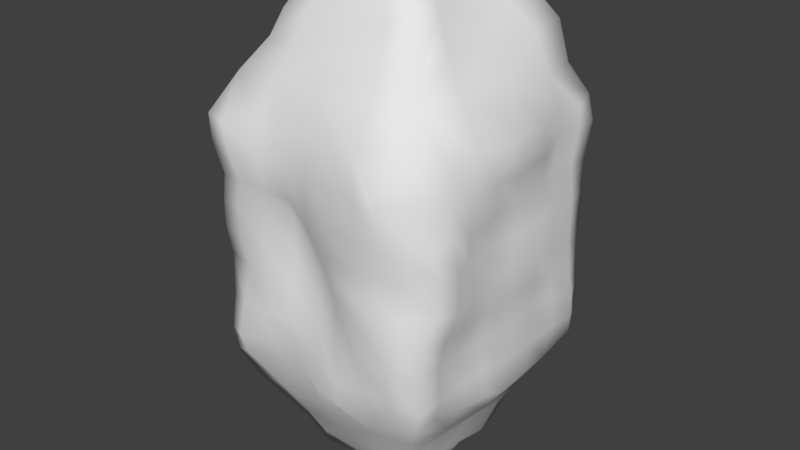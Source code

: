 # Source: Rock6.blend  (saved by Blender 2.78.0; exported with 4.5.12 LTS)
import bpy
from mathutils import Matrix  # noqa: F401  (used for matrix-valued properties, if any)

bpy.ops.wm.read_factory_settings(use_empty=True)
scene = bpy.context.scene
scene.name = 'Scene'

# ---- collections
col_collection_1 = bpy.data.collections.new('Collection 1'); scene.collection.children.link(col_collection_1)

# ---- materials (node trees are filled in below, after node groups)
mat_material = bpy.data.materials.new('Material')
mat_material.alpha_threshold = 0.0
mat_material.use_transparent_shadow = False
mat_material.roughness = 0.5
mat_material.line_color = (0.0, 0.0, 0.0, 1.0)

# ---- material node trees

# ---- world
world_world = bpy.data.worlds.new('World'); scene.world = world_world
world_world.color = (0.05088, 0.05088, 0.05088)
world_world.use_sun_shadow = False
world_world.sun_shadow_jitter_overblur = 0.0
world_world.cycles.sampling_method = 'MANUAL'

# ---- meshes
me_cube = bpy.data.meshes.new('Cube')
me_cube.from_pydata([(0.4707, 0.4509, -1.959), (0.4697, -0.5638, -1.897), (-0.3754, -0.513, -1.912), (-0.5048, 0.4757, -1.971), (0.4725, 0.5307, 1.9), (0.4165, -0.4739, 2.001), (-0.5285, -0.4292, 1.841), (-0.4963, 0.5032, 1.941), (0.9321, 0.9525, -0.9562), (0.8904, -0.9384, -0.9817), (-0.8411, 0.8171, -1.024), (-0.8986, -0.9451, -1.016), (0.9593, 0.9271, 0.9971), (0.8814, -0.941, 0.9988), (-0.9642, 0.9508, 0.9794), (-0.9619, -0.993, 0.9419), (0.9935, -0.03818, -1.071), (0.05354, 0.9463, -0.9507), (0.9657, 0.9178, 0.01459), (-0.0006883, -1.011, -0.9472), (1.012, -0.9019, -0.03859), (-1.019, -0.02257, -1.055), (-0.9593, -0.9154, 0.02956), (-0.9766, 0.9114, -0.01301), (1.067, -0.06517, 1.028), (0.0001461, 0.966, 1.018), (-0.0323, -0.9582, 1.008), (-1.036, -0.04334, 1.037), (0.4874, 0.005088, -1.892), (0.01054, 0.4428, -2.004), (0.004371, -0.4834, -1.932), (-0.5015, -0.04373, -1.924), (0.483, 0.003683, 1.902), (0.04719, 0.5414, 1.938), (-0.05484, -0.4519, 1.916), (-0.4667, 0.03198, 1.97), (0.6237, -0.701, -1.486), (0.6231, 0.6485, -1.536), (-0.6531, 0.6289, -1.566), (-0.6901, -0.6769, -1.518), (0.7887, 0.7398, 1.561), (0.6841, -0.6538, 1.519), (-0.6409, 0.6084, 1.443), (-0.647, -0.6568, 1.485), (-0.6855, -0.07943, 1.521), (0.01284, -0.7594, 1.527), (-0.01309, 0.765, 1.541), (0.7205, -0.003044, 1.57), (-0.7494, 0.004811, -1.521), (0.06614, -0.7533, -1.473), (0.01168, 0.7035, -1.514), (0.7042, -0.01455, -1.447), (0.04158, 0.9534, -0.05545), (-0.9501, 0.0188, -0.03176), (-0.02937, -0.9109, 0.01808), (1.029, -0.07666, 0.008607), (-0.006424, 0.001293, 1.958), (-0.04028, 0.05437, -1.963), (0.9273, -0.4867, -1.015), (-0.5081, 0.9454, -1.026), (0.9629, 0.9217, 0.4774), (-0.4228, -0.9575, -0.8775), (1.008, -0.9361, 0.4854), (-0.9297, 0.446, -1.065), (-0.8484, -0.9837, 0.5035), (-0.9758, 0.974, 0.4783), (0.9857, -0.4647, 0.9902), (-0.4863, 1.004, 1.009), (-0.5068, -0.9387, 1.013), (-0.9135, 0.544, 0.9828), (0.5189, -0.2634, -1.923), (-0.2648, 0.4512, -1.999), (-0.2214, -0.4648, -1.947), (-0.5085, 0.2601, -1.931), (0.4061, -0.2708, 1.989), (-0.2346, 0.5541, 1.947), (-0.3231, -0.4289, 1.912), (-0.5203, 0.2974, 1.997), (0.5148, -0.6273, -1.726), (0.755, 0.8077, -1.246), (-0.7553, 0.6784, -1.299), (-0.5358, -0.5624, -1.723), (0.6337, 0.6313, 1.775), (0.7658, -0.763, 1.277), (-0.5747, 0.5049, 1.685), (-0.822, -0.8039, 1.238), (0.9662, 0.556, -1.065), (0.5516, 0.8975, -0.9557), (0.9821, 0.9126, -0.512), (0.5355, -0.985, -0.9774), (0.9377, -0.9793, -0.4977), (-0.9558, -0.3975, -1.056), (-0.9103, -0.9133, -0.5274), (-0.9618, 0.9631, -0.5002), (0.9623, 0.5254, 0.9962), (0.5018, 0.9066, 0.9888), (0.4826, -1.059, 0.9951), (-1.011, -0.5141, 0.9782), (0.4718, 0.2176, -1.91), (0.2863, 0.4719, -2.065), (0.2621, -0.5478, -1.88), (-0.4111, -0.3117, -1.89), (0.4323, 0.2878, 1.894), (0.3079, 0.5181, 1.933), (0.2201, -0.474, 1.974), (-0.4794, -0.1822, 1.928), (0.7635, -0.833, -1.208), (0.5524, 0.5228, -1.802), (-0.59, 0.5692, -1.794), (-0.7993, -0.8169, -1.295), (0.866, 0.7676, 1.25), (0.5924, -0.5397, 1.789), (-0.7742, 0.7603, 1.215), (-0.5964, -0.5643, 1.673), (-0.8538, -0.06891, 1.278), (-0.6086, -0.07242, 1.736), (-0.6975, -0.3724, 1.515), (-0.7263, 0.297, 1.452), (-0.03494, -0.8669, 1.269), (0.01492, -0.6219, 1.734), (0.3958, -0.7198, 1.518), (-0.3575, -0.7339, 1.49), (-0.01182, 0.8484, 1.264), (0.03329, 0.6362, 1.769), (-0.3131, 0.7278, 1.539), (0.4057, 0.7366, 1.562), (0.8832, -0.02827, 1.326), (0.5663, 0.01772, 1.755), (0.7948, 0.4351, 1.538), (0.6858, -0.3822, 1.54), (-0.8223, -0.03314, -1.315), (-0.6669, 0.02279, -1.724), (-0.73, 0.3887, -1.575), (-0.7721, -0.3535, -1.528), (0.02696, -0.925, -1.198), (0.01405, -0.6205, -1.734), (-0.3531, -0.7492, -1.472), (0.4096, -0.757, -1.489), (0.01581, 0.8511, -1.239), (-0.02576, 0.5638, -1.802), (0.3585, 0.7328, -1.581), (-0.3452, 0.7223, -1.517), (0.8395, -0.0186, -1.276), (0.6191, -0.02914, -1.709), (0.6422, -0.368, -1.482), (0.7123, 0.294, -1.508), (-0.5678, 0.9525, -0.04112), (0.514, 0.9456, 0.06092), (0.02113, 0.9698, 0.426), (-0.02122, 1.021, -0.4987), (-0.9702, 0.4807, 0.003852), (-1.016, -0.523, 0.002067), (-0.9994, 0.001187, -0.5136), (-1.053, 0.01006, 0.4412), (-0.5045, -0.9592, 0.03299), (0.4524, -1.094, 0.01572), (0.01323, -0.9612, -0.4519), (-0.01819, -1.013, 0.4742), (1.028, -0.4925, -0.03395), (1.038, 0.4284, -0.04982), (1.017, -0.04167, -0.4791), (0.996, 0.01393, 0.4762), (-0.06292, -0.1689, 1.996), (-0.02658, 0.2462, 1.928), (0.2911, -0.008149, 1.963), (-0.2363, 0.03121, 2.011), (-0.2784, 0.02408, -1.969), (0.269, 0.04871, -1.928), (-0.01247, 0.2847, -1.949), (-0.006762, -0.2197, -1.984), (0.3033, -0.2402, -1.919), (0.26, 0.2669, -1.986), (-0.2618, 0.2797, -1.946), (-0.2754, 0.2876, 1.993), (0.2408, 0.25, 1.937), (0.1955, -0.2303, 2.039), (0.9574, 0.514, 0.5722), (1.006, 0.5177, -0.4962), (0.9295, -0.5602, -0.5236), (0.5598, -1.132, 0.4709), (0.4252, -1.047, -0.4957), (-0.4485, -1.02, -0.497), (-0.9952, -0.4844, 0.5101), (-1.071, -0.5382, -0.5684), (-0.9867, 0.489, -0.5056), (0.4641, 0.9959, -0.4978), (0.5304, 1.006, 0.4327), (-0.5217, 1.028, 0.4878), (0.6291, 0.2162, -1.754), (0.579, -0.3172, -1.735), (0.7984, -0.4589, -1.261), (-0.3199, 0.5884, -1.792), (0.3036, 0.5945, -1.888), (0.4439, 0.8511, -1.263), (0.293, -0.6574, -1.72), (-0.3112, -0.5949, -1.747), (-0.4205, -0.9249, -1.179), (-0.6052, -0.2962, -1.679), (-0.6585, 0.3498, -1.778), (-0.82, 0.3812, -1.33), (0.5536, -0.3103, 1.776), (0.5941, 0.3732, 1.738), (0.9139, 0.4448, 1.263), (0.3723, 0.615, 1.796), (-0.2511, 0.6113, 1.741), (-0.4, 0.8618, 1.276), (-0.347, -0.6071, 1.703), (0.3657, -0.5987, 1.762), (0.4153, -0.8521, 1.259), (-0.6632, 0.2502, 1.717), (-0.6239, -0.3233, 1.728), (-0.8713, -0.4487, 1.257), (-0.8304, 0.3916, 1.208), (-0.4498, -0.8418, 1.254), (0.4479, 0.786, 1.258), (0.8152, -0.4194, 1.315), (-0.8431, -0.3943, -1.35), (0.4867, -0.9012, -1.201), (-0.4346, 0.8447, -1.258), (0.8186, 0.435, -1.297), (-0.5198, 1.038, -0.5311), (-0.9828, 0.4233, 0.4526), (-0.4553, -0.9856, 0.494), (1.041, -0.588, 0.4567), (-0.2551, -0.1427, 2.018), (-0.23, -0.2344, -1.979), (0.92, -0.7746, -0.9259), (-0.7192, 0.9352, -0.9942), (1.006, 0.9362, 0.7982), (-0.7145, -1.015, -0.9307), (0.8772, -0.9371, 0.7553), (-0.884, 0.6894, -1.001), (-0.9351, -0.9981, 0.7291), (-0.9577, 0.9832, 0.7191), (0.9842, -0.7199, 0.9203), (-0.8171, 1.009, 0.9589), (-0.779, -1.036, 0.9277), (-0.9588, 0.7998, 0.9107), (1.006, 0.2281, -1.033), (0.3329, 0.9627, -0.9186), (0.9874, 0.8709, -0.2235), (0.2623, -1.065, -0.9642), (0.9774, -0.967, -0.252), (-1.003, -0.215, -0.9908), (-0.9616, -0.86, -0.2349), (-0.9847, 0.9632, -0.2482), (1.054, 0.2324, 0.9658), (0.2526, 0.9503, 0.9466), (0.2659, -1.016, 0.9551), (-1.057, -0.2733, 0.9432), (-0.804, 0.9759, 0.02074), (0.2679, 0.9646, 0.01019), (0.01596, 0.9769, 0.7518), (0.03273, 0.9972, -0.279), (-1.064, 0.6959, 0.001908), (-0.9813, -0.2521, -0.03745), (-1.01, -0.01522, -0.7823), (-1.033, 0.008092, 0.1828), (-0.7526, -0.9579, 0.0358), (0.2078, -1.04, 0.001904), (0.00906, -0.9949, -0.7147), (-0.09595, -0.9347, 0.2873), (1.056, -0.7082, -0.05045), (1.08, 0.183, -0.02846), (1.018, -0.06086, -0.7803), (0.9929, -0.003621, 0.2203), (1.019, -0.2452, -0.9731), (-0.2419, 0.9475, -0.9257), (0.9559, 0.9454, 0.2161), (-0.2194, -0.9417, -0.8243), (1.028, -0.8659, 0.2218), (-1.034, 0.1902, -0.9787), (-0.916, -0.9511, 0.2593), (-0.9599, 0.9247, 0.2446), (1.074, -0.2344, 0.9818), (-0.2378, 1.01, 0.9726), (-0.3018, -0.9447, 0.9509), (-1.021, 0.2755, 0.9619), (1.004, 0.8316, -0.9504), (0.7649, 0.946, -0.917), (0.9562, 0.9677, -0.7783), (0.7455, -0.9907, -0.9197), (0.9403, -0.9623, -0.7931), (-0.9425, -0.7255, -0.9405), (-0.8874, -0.9793, -0.7951), (-0.8942, 0.9036, -0.7418), (0.9763, 0.7915, 0.9341), (0.7606, 0.9733, 0.9305), (0.6825, -1.127, 0.9358), (-1.037, -0.7864, 0.9074), (-0.2375, 0.9539, -0.05424), (0.7909, 1.001, 0.02675), (0.01314, 0.9759, 0.187), (-0.002706, 1.013, -0.6995), (-0.9666, 0.2264, -0.01243), (-0.9933, -0.7298, 0.00802), (-0.967, 0.03436, -0.2632), (-1.052, -0.009685, 0.7409), (-0.2544, -0.8971, 0.04071), (0.7859, -1.043, -0.03736), (-0.007461, -0.9275, -0.2178), (-0.008518, -1.008, 0.7508), (1.034, -0.2796, -0.0008491), (1.051, 0.6458, -0.06334), (1.011, -0.04693, -0.2513), (1.035, -0.01457, 0.7014), (1.012, 0.3005, 0.5384), (0.9784, 0.7277, 0.5178), (1.021, 0.4492, 0.2967), (0.9469, 0.5587, 0.7713), (1.007, 0.2389, -0.4582), (1.074, 0.7075, -0.5601), (1.027, 0.5389, -0.7686), (1.019, 0.4685, -0.2876), (0.9476, -0.7709, -0.5037), (0.9742, -0.3414, -0.4804), (0.9276, -0.5062, -0.8115), (0.9785, -0.5286, -0.2842), (0.2726, -1.12, 0.4447), (0.8226, -1.086, 0.4266), (0.4855, -1.062, 0.2183), (0.5148, -1.115, 0.7504), (0.2034, -0.9955, -0.49), (0.7493, -1.087, -0.469), (0.4633, -1.021, -0.7607), (0.4692, -1.083, -0.1863), (-0.7412, -0.978, -0.5264), (-0.2189, -1.015, -0.457), (-0.4546, -0.999, -0.7197), (-0.483, -0.9677, -0.2464), (-1.069, -0.2215, 0.4823), (-0.9361, -0.7515, 0.4938), (-0.9707, -0.4761, 0.2678), (-1.047, -0.5029, 0.7414), (-1.027, -0.2913, -0.5291), (-0.9434, -0.7574, -0.549), (-0.9904, -0.4811, -0.8332), (-1.103, -0.5491, -0.2667), (-1.016, 0.738, -0.5015), (-0.9787, 0.2245, -0.4988), (-0.9813, 0.475, -0.7637), (-0.976, 0.4902, -0.2657), (0.1943, 1.009, -0.5506), (0.7276, 1.005, -0.5126), (0.4966, 0.9755, -0.2199), (0.4758, 0.9885, -0.711), (0.2817, 0.9911, 0.4132), (0.7652, 1.021, 0.4228), (0.5462, 0.956, 0.7149), (0.4801, 0.9854, 0.2396), (-0.7712, 1.043, 0.4981), (-0.2518, 0.9858, 0.4817), (-0.5195, 1.024, 0.7541), (-0.5628, 1.008, 0.2344), (-0.7751, 1.045, -0.5201), (-0.2342, 1.02, -0.4972), (-0.5112, 1.043, -0.3275), (-0.5259, 0.9588, -0.7766), (-0.999, 0.7139, 0.4655), (-1.056, 0.232, 0.3942), (-1.007, 0.4172, 0.2213), (-0.8976, 0.5267, 0.7451), (-0.6611, -1.014, 0.5039), (-0.2594, -0.9409, 0.4591), (-0.5218, -0.9314, 0.3204), (-0.4846, -1.002, 0.7467), (1.047, -0.7634, 0.5304), (1.022, -0.2957, 0.4829), (0.9826, -0.5152, 0.2189), (1.02, -0.5395, 0.6848), (1.032, -0.2639, 0.7266), (0.993, -0.2685, 0.2227), (1.029, -0.6931, 0.2596), (-0.2847, -0.9753, 0.7214), (-0.3011, -0.8665, 0.3143), (-0.7393, -0.9781, 0.2882), (-1.015, 0.2838, 0.721), (-1.059, 0.1989, 0.1675), (-1.037, 0.6967, 0.2417), (-0.2571, 0.9662, -0.7107), (-0.1957, 1.015, -0.3195), (-0.781, 1.07, -0.2465), (-0.2647, 0.9922, 0.2193), (-0.2531, 0.9951, 0.7737), (-0.803, 1.037, 0.7401), (0.7499, 1.034, 0.1881), (0.7902, 0.9957, 0.7308), (0.282, 0.9573, 0.7092), (0.7195, 1.002, -0.7647), (0.7671, 0.9829, -0.2248), (0.2406, 0.9873, -0.2542), (-0.948, 0.2258, -0.2551), (-1.014, 0.212, -0.745), (-0.9501, 0.7308, -0.7481), (-1.017, -0.7317, -0.2557), (-0.9108, -0.7727, -0.7801), (-0.9771, -0.2723, -0.7876), (-1.038, -0.7672, 0.7369), (-0.9426, -0.7187, 0.2471), (-1.027, -0.2218, 0.2139), (-0.2378, -0.9574, -0.2258), (-0.237, -0.9718, -0.6821), (-0.7437, -1.046, -0.793), (0.8122, -1.081, -0.2247), (0.7295, -1.043, -0.7298), (0.2294, -1.047, -0.7812), (0.689, -1.114, 0.7139), (0.8222, -1.001, 0.1759), (0.1705, -1.061, 0.2077), (0.9926, -0.2892, -0.2677), (0.9818, -0.2967, -0.759), (0.9553, -0.761, -0.7853), (1.08, 0.6432, -0.3239), (1.04, 0.7896, -0.7861), (1.034, 0.205, -0.7523), (0.9932, 0.7735, 0.7774), (1.029, 0.6829, 0.2455), (1.056, 0.2447, 0.2591), (1.024, 0.308, 0.733), (1.033, 0.2181, -0.2519), (0.9906, -0.7713, -0.2787), (0.2896, -1.069, 0.7448), (0.2176, -1.002, -0.1876), (-0.7513, -0.9044, -0.2368), (-1.074, -0.2457, 0.7238), (-1.03, -0.2621, -0.2708), (-1.064, 0.7163, -0.2554), (0.2305, 1.041, -0.7466), (0.2495, 0.9948, 0.2188), (-0.7825, 0.9934, 0.2791), (-0.7403, 0.9568, -0.7863), (-0.9178, 0.7655, 0.7023), (-0.7279, -1.042, 0.7338), (0.984, -0.7352, 0.737)], [], [(225, 72, 2, 101), (224, 105, 6, 76), (433, 234, 13, 230), (432, 236, 15, 232), (431, 237, 14, 233), (430, 227, 10, 285), (219, 79, 8, 278, 86), (218, 80, 10, 227, 59), (217, 106, 9, 281, 89), (216, 109, 11, 283, 91), (215, 83, 13, 234, 66), (214, 110, 12, 287, 95), (213, 85, 15, 236, 68), (212, 112, 14, 237, 69), (211, 114, 27, 249, 97), (210, 115, 44, 116), (209, 84, 42, 117), (208, 118, 26, 248, 96), (207, 119, 45, 120), (206, 113, 43, 121), (205, 122, 25, 275, 67), (204, 123, 46, 124), (203, 82, 40, 125), (202, 126, 24, 246, 94), (201, 127, 47, 128), (200, 111, 41, 129), (199, 130, 21, 271, 63), (198, 131, 48, 132), (197, 81, 39, 133), (196, 134, 19, 269, 61), (195, 135, 49, 136), (194, 78, 36, 137), (193, 138, 17, 239, 87), (192, 139, 50, 140), (191, 108, 38, 141), (190, 142, 16, 266, 58), (189, 143, 51, 144), (188, 107, 37, 145), (429, 250, 23, 273), (428, 251, 52, 292), (427, 239, 17, 293), (426, 254, 23, 245), (425, 255, 53, 296), (424, 249, 27, 297), (423, 258, 22, 244), (422, 259, 54, 300), (421, 248, 26, 301), (420, 262, 20, 242), (419, 263, 55, 304), (418, 246, 24, 305), (175, 162, 34, 104), (174, 163, 56, 164), (173, 77, 35, 165), (172, 166, 31, 73), (171, 167, 57, 168), (170, 100, 30, 169), (167, 170, 169, 57), (28, 70, 170, 167), (70, 1, 100, 170), (99, 171, 168, 29), (0, 98, 171, 99), (98, 28, 167, 171), (71, 172, 73, 3), (29, 168, 172, 71), (168, 57, 166, 172), (163, 173, 165, 56), (33, 75, 173, 163), (75, 7, 77, 173), (102, 174, 164, 32), (4, 103, 174, 102), (103, 33, 163, 174), (74, 175, 104, 5), (32, 164, 175, 74), (164, 56, 162, 175), (417, 306, 161, 265), (416, 307, 176, 308), (415, 286, 94, 309), (414, 310, 160, 264), (413, 311, 177, 312), (412, 303, 159, 313), (411, 314, 90, 282), (410, 315, 178, 316), (409, 302, 158, 317), (408, 318, 157, 261), (407, 319, 179, 320), (406, 288, 96, 321), (405, 322, 156, 260), (404, 323, 180, 324), (403, 299, 155, 325), (402, 326, 92, 284), (401, 327, 181, 328), (400, 298, 154, 329), (399, 330, 153, 257), (398, 331, 182, 332), (397, 289, 97, 333), (396, 334, 152, 256), (395, 335, 183, 336), (394, 295, 151, 337), (393, 338, 93, 285), (392, 339, 184, 340), (391, 294, 150, 341), (390, 342, 149, 253), (389, 343, 185, 344), (388, 279, 87, 345), (387, 346, 148, 252), (386, 347, 186, 348), (385, 291, 147, 349), (384, 350, 65, 233), (383, 351, 187, 352), (382, 290, 146, 353), (143, 188, 145, 51), (28, 98, 188, 143), (98, 0, 107, 188), (78, 189, 144, 36), (1, 70, 189, 78), (70, 28, 143, 189), (106, 190, 58, 226, 9), (36, 144, 190, 106), (144, 51, 142, 190), (139, 191, 141, 50), (29, 71, 191, 139), (71, 3, 108, 191), (107, 192, 140, 37), (0, 99, 192, 107), (99, 29, 139, 192), (79, 193, 87, 279, 8), (37, 140, 193, 79), (140, 50, 138, 193), (135, 194, 137, 49), (30, 100, 194, 135), (100, 1, 78, 194), (81, 195, 136, 39), (2, 72, 195, 81), (72, 30, 135, 195), (109, 196, 61, 229, 11), (39, 136, 196, 109), (136, 49, 134, 196), (131, 197, 133, 48), (31, 101, 197, 131), (101, 2, 81, 197), (108, 198, 132, 38), (3, 73, 198, 108), (73, 31, 131, 198), (80, 199, 63, 231, 10), (38, 132, 199, 80), (132, 48, 130, 199), (127, 200, 129, 47), (32, 74, 200, 127), (74, 5, 111, 200), (82, 201, 128, 40), (4, 102, 201, 82), (102, 32, 127, 201), (110, 202, 94, 286, 12), (40, 128, 202, 110), (128, 47, 126, 202), (123, 203, 125, 46), (33, 103, 203, 123), (103, 4, 82, 203), (84, 204, 124, 42), (7, 75, 204, 84), (75, 33, 123, 204), (112, 205, 67, 235, 14), (42, 124, 205, 112), (124, 46, 122, 205), (119, 206, 121, 45), (34, 76, 206, 119), (76, 6, 113, 206), (111, 207, 120, 41), (5, 104, 207, 111), (104, 34, 119, 207), (83, 208, 96, 288, 13), (41, 120, 208, 83), (120, 45, 118, 208), (115, 209, 117, 44), (35, 77, 209, 115), (77, 7, 84, 209), (113, 210, 116, 43), (6, 105, 210, 113), (105, 35, 115, 210), (85, 211, 97, 289, 15), (43, 116, 211, 85), (116, 44, 114, 211), (114, 212, 69, 277, 27), (44, 117, 212, 114), (117, 42, 112, 212), (118, 213, 68, 276, 26), (45, 121, 213, 118), (121, 43, 85, 213), (122, 214, 95, 247, 25), (46, 125, 214, 122), (125, 40, 110, 214), (126, 215, 66, 274, 24), (47, 129, 215, 126), (129, 41, 83, 215), (130, 216, 91, 243, 21), (48, 133, 216, 130), (133, 39, 109, 216), (134, 217, 89, 241, 19), (49, 137, 217, 134), (137, 36, 106, 217), (138, 218, 59, 267, 17), (50, 141, 218, 138), (141, 38, 80, 218), (142, 219, 86, 238, 16), (51, 145, 219, 142), (145, 37, 79, 219), (381, 354, 93, 245), (380, 355, 220, 356), (379, 267, 59, 357), (378, 358, 65, 273), (377, 359, 221, 360), (376, 277, 69, 361), (375, 362, 64, 272), (374, 363, 222, 364), (373, 276, 68, 365), (372, 366, 62, 270), (371, 367, 223, 368), (370, 274, 66, 369), (162, 224, 76, 34), (56, 165, 224, 162), (165, 35, 105, 224), (166, 225, 101, 31), (57, 169, 225, 166), (169, 30, 72, 225), (367, 370, 369, 223), (161, 305, 370, 367), (305, 24, 274, 370), (302, 371, 368, 158), (55, 265, 371, 302), (265, 161, 367, 371), (262, 372, 270, 20), (158, 368, 372, 262), (368, 223, 366, 372), (363, 373, 365, 222), (157, 301, 373, 363), (301, 26, 276, 373), (298, 374, 364, 154), (54, 261, 374, 298), (261, 157, 363, 374), (258, 375, 272, 22), (154, 364, 375, 258), (364, 222, 362, 375), (359, 376, 361, 221), (153, 297, 376, 359), (297, 27, 277, 376), (294, 377, 360, 150), (53, 257, 377, 294), (257, 153, 359, 377), (254, 378, 273, 23), (150, 360, 378, 254), (360, 221, 358, 378), (355, 379, 357, 220), (149, 293, 379, 355), (293, 17, 267, 379), (290, 380, 356, 146), (52, 253, 380, 290), (253, 149, 355, 380), (250, 381, 245, 23), (146, 356, 381, 250), (356, 220, 354, 381), (351, 382, 353, 187), (148, 292, 382, 351), (292, 52, 290, 382), (275, 383, 352, 67), (25, 252, 383, 275), (252, 148, 351, 383), (235, 384, 233, 14), (67, 352, 384, 235), (352, 187, 350, 384), (347, 385, 349, 186), (60, 268, 385, 347), (268, 18, 291, 385), (287, 386, 348, 95), (12, 228, 386, 287), (228, 60, 347, 386), (247, 387, 252, 25), (95, 348, 387, 247), (348, 186, 346, 387), (343, 388, 345, 185), (88, 280, 388, 343), (280, 8, 279, 388), (291, 389, 344, 147), (18, 240, 389, 291), (240, 88, 343, 389), (251, 390, 253, 52), (147, 344, 390, 251), (344, 185, 342, 390), (339, 391, 341, 184), (152, 296, 391, 339), (296, 53, 294, 391), (271, 392, 340, 63), (21, 256, 392, 271), (256, 152, 339, 392), (231, 393, 285, 10), (63, 340, 393, 231), (340, 184, 338, 393), (335, 394, 337, 183), (92, 244, 394, 335), (244, 22, 295, 394), (283, 395, 336, 91), (11, 284, 395, 283), (284, 92, 335, 395), (243, 396, 256, 21), (91, 336, 396, 243), (336, 183, 334, 396), (331, 397, 333, 182), (64, 232, 397, 331), (232, 15, 289, 397), (295, 398, 332, 151), (22, 272, 398, 295), (272, 64, 331, 398), (255, 399, 257, 53), (151, 332, 399, 255), (332, 182, 330, 399), (327, 400, 329, 181), (156, 300, 400, 327), (300, 54, 298, 400), (269, 401, 328, 61), (19, 260, 401, 269), (260, 156, 327, 401), (229, 402, 284, 11), (61, 328, 402, 229), (328, 181, 326, 402), (323, 403, 325, 180), (90, 242, 403, 323), (242, 20, 299, 403), (281, 404, 324, 89), (9, 282, 404, 281), (282, 90, 323, 404), (241, 405, 260, 19), (89, 324, 405, 241), (324, 180, 322, 405), (319, 406, 321, 179), (62, 230, 406, 319), (230, 13, 288, 406), (299, 407, 320, 155), (20, 270, 407, 299), (270, 62, 319, 407), (259, 408, 261, 54), (155, 320, 408, 259), (320, 179, 318, 408), (315, 409, 317, 178), (160, 304, 409, 315), (304, 55, 302, 409), (266, 410, 316, 58), (16, 264, 410, 266), (264, 160, 315, 410), (226, 411, 282, 9), (58, 316, 411, 226), (316, 178, 314, 411), (311, 412, 313, 177), (88, 240, 412, 311), (240, 18, 303, 412), (278, 413, 312, 86), (8, 280, 413, 278), (280, 88, 311, 413), (238, 414, 264, 16), (86, 312, 414, 238), (312, 177, 310, 414), (307, 415, 309, 176), (60, 228, 415, 307), (228, 12, 286, 415), (303, 416, 308, 159), (18, 268, 416, 303), (268, 60, 307, 416), (263, 417, 265, 55), (159, 308, 417, 263), (308, 176, 306, 417), (306, 418, 305, 161), (176, 309, 418, 306), (309, 94, 246, 418), (310, 419, 304, 160), (177, 313, 419, 310), (313, 159, 263, 419), (314, 420, 242, 90), (178, 317, 420, 314), (317, 158, 262, 420), (318, 421, 301, 157), (179, 321, 421, 318), (321, 96, 248, 421), (322, 422, 300, 156), (180, 325, 422, 322), (325, 155, 259, 422), (326, 423, 244, 92), (181, 329, 423, 326), (329, 154, 258, 423), (330, 424, 297, 153), (182, 333, 424, 330), (333, 97, 249, 424), (334, 425, 296, 152), (183, 337, 425, 334), (337, 151, 255, 425), (338, 426, 245, 93), (184, 341, 426, 338), (341, 150, 254, 426), (342, 427, 293, 149), (185, 345, 427, 342), (345, 87, 239, 427), (346, 428, 292, 148), (186, 349, 428, 346), (349, 147, 251, 428), (350, 429, 273, 65), (187, 353, 429, 350), (353, 146, 250, 429), (354, 430, 285, 93), (220, 357, 430, 354), (357, 59, 227, 430), (358, 431, 233, 65), (221, 361, 431, 358), (361, 69, 237, 431), (362, 432, 232, 64), (222, 365, 432, 362), (365, 68, 236, 432), (366, 433, 230, 62), (223, 369, 433, 366), (369, 66, 234, 433)])
me_cube.polygons.foreach_set('use_smooth', [True] * 416)
me_cube.materials.append(mat_material)
me_cube.use_remesh_preserve_volume = False
me_cube.use_remesh_preserve_attributes = False
me_cube.use_mirror_vertex_groups = False
me_cube.update()

# ---- objects
ob_cube = bpy.data.objects.new('Cube', me_cube)

# ---- transforms, parenting, visibility, modifiers, constraints
ob_cube.location = (0.0, 0.0, 0.0)
ob_cube.lock_rotations_4d = False
ob_cube.empty_display_type = 'ARROWS'
ob_cube.lineart.crease_threshold = 0.0

# ---- collection membership
col_collection_1.objects.link(ob_cube)

# ---- scene / render settings (as saved in the file)
scene.frame_start = 1; scene.frame_end = 250; scene.frame_set(1)
scene.render.engine = 'BLENDER_EEVEE_NEXT'
scene.render.resolution_percentage = 50
scene.render.dither_intensity = 0.0
scene.cycles.use_denoising = False
scene.cycles.samples = 128
scene.cycles.sampling_pattern = 'TABULATED_SOBOL'
scene.cycles.light_sampling_threshold = 0.0
scene.cycles.use_adaptive_sampling = False
scene.cycles.use_light_tree = False
scene.cycles.blur_glossy = 0.0
scene.cycles.sample_clamp_indirect = 0.0
scene.view_settings.view_transform = 'Standard'
bpy.context.view_layer.update()

# ---- added for rendering (the .blend has no active camera and no usable light): camera, sun
cam_auto = bpy.data.cameras.new('AutoCamera')
cam_auto.lens = 50.0
cam_auto.sensor_width = 36.0
cam_auto.clip_end = 1000.0
ob_auto_camera = bpy.data.objects.new('AutoCamera', cam_auto)
scene.collection.objects.link(ob_auto_camera)
ob_auto_camera.location = (4.74785, -5.74187, 3.79401)
ob_auto_camera.rotation_euler = (1.09748, -7.21219e-08, 0.694738)
scene.camera = ob_auto_camera
light_auto_sun = bpy.data.lights.new('AutoSun', 'SUN')
light_auto_sun.energy = 3.0
light_auto_sun.angle = 0.0523599
ob_auto_sun = bpy.data.objects.new('AutoSun', light_auto_sun)
scene.collection.objects.link(ob_auto_sun)
ob_auto_sun.rotation_euler = (0.872665, 0.174533, 0.523599)
bpy.context.view_layer.update()
